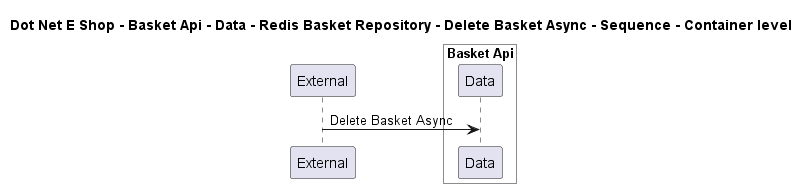

The diagram above was rendered by PlantUML. Its source (embedded in the PNG):
@startuml

title Dot Net E Shop - Basket Api - Data - Redis Basket Repository - Delete Basket Async - Sequence - Container level

participant "External" as C4InterFlow.SoftwareSystems.ExternalSystem

box "Basket Api" #White
    participant "Data" as DotNetEShop.SoftwareSystems.BasketApi.Containers.Data
end box


C4InterFlow.SoftwareSystems.ExternalSystem -> DotNetEShop.SoftwareSystems.BasketApi.Containers.Data : Delete Basket Async


@enduml